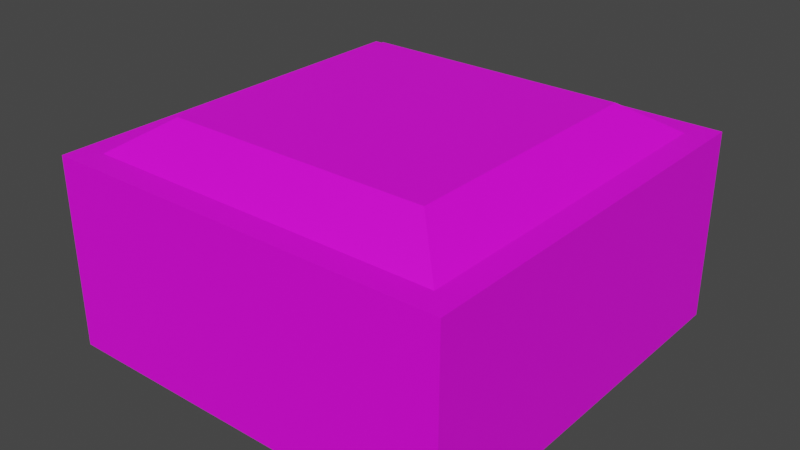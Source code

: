 # Source: Hunterian_Pillar_flat_bottom.blend  (saved by Blender 4.3.34; exported with 4.5.12 LTS)
import bpy
from mathutils import Matrix  # noqa: F401  (used for matrix-valued properties, if any)

bpy.ops.wm.read_factory_settings(use_empty=True)
scene = bpy.context.scene
scene.name = 'Scene'

# ---- collections
col_collection = bpy.data.collections.new('Collection'); scene.collection.children.link(col_collection)

# ---- images (referenced by path relative to the original .blend; pixels are not part of the script)
import os
ASSET_DIR = os.environ.get("B2B_ASSET_DIR", "")  # directory of the original .blend (textures are referenced by path, not embedded)
HERE = os.path.dirname(os.path.abspath(__file__))  # packed textures are extracted next to this script under _unpacked/

def load_image(name, relpath, width, height, colorspace="sRGB"):
    """Load a texture the original file referenced (path relative to the .blend, or extracted next to this script)."""
    p = next((c for c in (os.path.join(HERE, relpath), os.path.join(ASSET_DIR, relpath)) if relpath and os.path.exists(c)), "")
    if p:
        img = bpy.data.images.load(p, check_existing=True)
        img.name = name
    else:  # same state as the original file: an image datablock whose file is absent (Cycles renders it pink)
        img = bpy.data.images.new(name, width, height)
        img.source = "FILE"
        img.filepath = "//" + (relpath or name)
    img.colorspace_settings.name = colorspace
    return img
img_museum_texture_psd = load_image('Museum_Texture.psd', 'Museum_Texture.psd', 1024, 1024, 'sRGB')

# ---- materials (node trees are filled in below, after node groups)
mat_material_001 = bpy.data.materials.new('Material.001')
mat_material_001.use_transparent_shadow = False

# ---- material node trees
mat_material_001.use_nodes = True; mat_material_001.node_tree.nodes.clear()
_N = mat_material_001.node_tree.nodes; _L = mat_material_001.node_tree.links
n0 = _N.new('ShaderNodeBsdfPrincipled'); n0.name = 'Principled BSDF'; n0.location = (10, 300)
n0.distribution = 'GGX'
n0.subsurface_method = 'BURLEY'
n0.inputs[3].default_value = 1.45
n0.inputs[27].default_value = (0.0, 0.0, 0.0, 1.0)
n0.inputs[28].default_value = 1.0
n1 = _N.new('ShaderNodeOutputMaterial'); n1.name = 'Material Output'; n1.location = (300, 300)
n2 = _N.new('ShaderNodeTexImage'); n2.name = 'Image Texture'; n2.location = (-280, 275)
n2.image = img_museum_texture_psd
_L.new(n0.outputs[0], n1.inputs[0])
_L.new(n2.outputs[0], n0.inputs[0])
n1.is_active_output = True

# ---- world
world_world = bpy.data.worlds.new('World'); scene.world = world_world
world_world.use_nodes = True; world_world.node_tree.nodes.clear()
_N = world_world.node_tree.nodes; _L = world_world.node_tree.links
n0 = _N.new('ShaderNodeOutputWorld'); n0.name = 'World Output'; n0.location = (300, 300)
n1 = _N.new('ShaderNodeBackground'); n1.name = 'Background'; n1.location = (10, 300)
n1.inputs[0].default_value = (0.05088, 0.05088, 0.05088, 1.0)
_L.new(n1.outputs[0], n0.inputs[0])
n0.is_active_output = True
world_world.color = (0.05088, 0.05088, 0.05088)
world_world.use_sun_shadow = False
world_world.sun_shadow_jitter_overblur = 0.0

# ---- meshes
me_cylinder_002 = bpy.data.meshes.new('Cylinder.002')
me_cylinder_002.from_pydata([(-0.5993, -0.5993, -0.001225), (-0.5993, 0.5993, -0.001225), (0.5993, -0.5993, -0.001225), (0.5993, 0.5993, -0.001225), (-0.8075, -0.8075, -0.1406), (-0.8075, 0.8075, -0.1406), (0.8075, 0.8075, -0.1406), (0.8075, -0.8075, -0.1406), (-0.9177, 0.9177, -1.0), (-0.9177, -0.9177, -1.0), (-0.9177, 0.9177, -0.1406), (0.9177, 0.9177, -1.0), (0.9177, 0.9177, -0.1406), (0.9177, -0.9177, -1.0), (0.9177, -0.9177, -0.1406), (-0.9177, -0.9177, -0.1406)], [], [(14, 13, 11, 12), (3, 2, 7, 6), (1, 5, 4, 0), (6, 7, 14, 12), (4, 5, 10, 15), (4, 15, 14, 7), (2, 0, 4, 7), (5, 6, 12, 10), (10, 8, 9, 15), (14, 15, 9, 13), (1, 3, 6, 5), (12, 11, 8, 10), (3, 1, 0, 2)])
_uv = me_cylinder_002.uv_layers.new(name='UVMap')
_uv.uv.foreach_set('vector', [0.07395, 0.9738, 0.07496, 0.9738, 0.07496, 0.9749, 0.07395, 0.9749, 0.02457, 0.97, 0.02457, 0.9688, 0.02473, 0.9688, 0.02473, 0.97, 0.02457, 0.9712, 0.02473, 0.9712, 0.02473, 0.9724, 0.02457, 0.9724, 0.07395, 0.9749, 0.07395, 0.9738, 0.07395, 0.9738, 0.07395, 0.9749, 0.07395, 0.9773, 0.07395, 0.9761, 0.07395, 0.9761, 0.07395, 0.9773, 0.07395, 0.9726, 0.07395, 0.9726, 0.07395, 0.9738, 0.07395, 0.9738, 0.02457, 0.9688, 0.02457, 0.9677, 0.02473, 0.9677, 0.02473, 0.9688, 0.07395, 0.9761, 0.07395, 0.9749, 0.07395, 0.9749, 0.07395, 0.9761, 0.07395, 0.9761, 0.07496, 0.9761, 0.07496, 0.9773, 0.07395, 0.9773, 0.07395, 0.9738, 0.07395, 0.9726, 0.07496, 0.9726, 0.07496, 0.9738, 0.02457, 0.9712, 0.02457, 0.97, 0.02473, 0.97, 0.02473, 0.9712, 0.07395, 0.9749, 0.07496, 0.9749, 0.07496, 0.9761, 0.07395, 0.9761, 0.02457, 0.97, 0.02457, 0.9712, 0.02457, 0.9724, 0.02457, 0.9688])
me_cylinder_002.materials.append(mat_material_001)
me_cylinder_002.use_remesh_fix_poles = True
me_cylinder_002.use_remesh_preserve_attributes = False
me_cylinder_002.update()
me_cylinder_002.normals_split_custom_set([tuple(v) for v in zip(*[iter([1.0, 0.0, 0.0, 1.0, 0.0, 0.0, 1.0, 0.0, 0.0, 1.0, 0.0, 0.0, 0.5564, 0.0, 0.8309, 0.5564, 0.0, 0.8309, 0.5564, 0.0, 0.8309, 0.5564, 0.0, 0.8309, -0.5564, 0.0, 0.8309, -0.5564, 0.0, 0.8309, -0.5564, 0.0, 0.8309, -0.5564, 0.0, 0.8309, 0.0, 0.0, 1.0, 0.0, 0.0, 1.0, 0.0, 0.0, 1.0, 0.0, 0.0, 1.0, 0.0, 0.0, 1.0, 0.0, 0.0, 1.0, 0.0, 0.0, 1.0, 0.0, 0.0, 1.0, 0.0, 0.0, 1.0, 0.0, 0.0, 1.0, 0.0, 0.0, 1.0, 0.0, 0.0, 1.0, 0.0, -0.5564, 0.8309, 0.0, -0.5564, 0.8309, 0.0, -0.5564, 0.8309, 0.0, -0.5564, 0.8309, 0.0, 0.0, 1.0, 0.0, 0.0, 1.0, 0.0, 0.0, 1.0, 0.0, 0.0, 1.0, -1.0, 0.0, 0.0, -1.0, 0.0, 0.0, -1.0, 0.0, 0.0, -1.0, 0.0, 0.0, 0.0, -1.0, 0.0, 0.0, -1.0, 0.0, 0.0, -1.0, 0.0, 0.0, -1.0, 0.0, 0.0, 0.5564, 0.8309, 0.0, 0.5564, 0.8309, 0.0, 0.5564, 0.8309, 0.0, 0.5564, 0.8309, 0.0, 1.0, 0.0, 0.0, 1.0, 0.0, 0.0, 1.0, 0.0, 0.0, 1.0, 0.0, 0.0, 0.0, 1.0, 0.0, 0.0, 1.0, 0.0, 0.0, 1.0, 0.0, 0.0, 1.0])] * 3)])

# ---- objects
ob_cylinder_001 = bpy.data.objects.new('Cylinder.001', me_cylinder_002)

# ---- transforms, parenting, visibility, modifiers, constraints
ob_cylinder_001.location = (0.0, 0.0, 0.0)

# ---- collection membership
col_collection.objects.link(ob_cylinder_001)

# ---- scene / render settings (as saved in the file)
scene.frame_start = 1; scene.frame_end = 250; scene.frame_set(89)
scene.render.engine = 'BLENDER_EEVEE_NEXT'
scene.cycles.use_denoising = False
scene.cycles.samples = 128
scene.cycles.sampling_pattern = 'TABULATED_SOBOL'
scene.cycles.use_adaptive_sampling = False
scene.cycles.use_light_tree = False
scene.view_settings.view_transform = 'Filmic'
bpy.context.view_layer.update()

# ---- added for rendering (the .blend has no active camera and no usable light): camera, sun
cam_auto = bpy.data.cameras.new('AutoCamera')
cam_auto.lens = 50.0
cam_auto.sensor_width = 36.0
cam_auto.clip_end = 1000.0
ob_auto_camera = bpy.data.objects.new('AutoCamera', cam_auto)
scene.collection.objects.link(ob_auto_camera)
ob_auto_camera.location = (2.57334, -3.08801, 1.55787)
ob_auto_camera.rotation_euler = (1.09748, -7.21219e-08, 0.694738)
scene.camera = ob_auto_camera
light_auto_sun = bpy.data.lights.new('AutoSun', 'SUN')
light_auto_sun.energy = 3.0
light_auto_sun.angle = 0.0523599
ob_auto_sun = bpy.data.objects.new('AutoSun', light_auto_sun)
scene.collection.objects.link(ob_auto_sun)
ob_auto_sun.rotation_euler = (0.872665, 0.174533, 0.523599)
bpy.context.view_layer.update()
